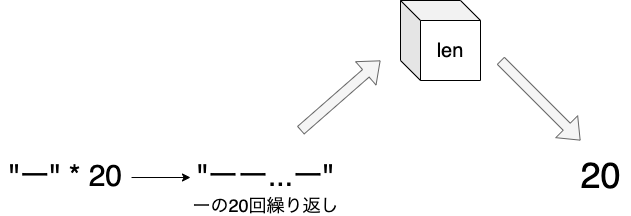

The diagram above was exported from draw.io. Its source (the exported page's mxGraphModel, read from the mxfile embedded in the PNG):
<mxGraphModel dx="875" dy="434" grid="1" gridSize="10" guides="1" tooltips="1" connect="1" arrows="1" fold="1" page="1" pageScale="1" pageWidth="827" pageHeight="1169" math="0" shadow="0">
  <root>
    <mxCell id="0" />
    <mxCell id="1" parent="0" />
    <mxCell id="2" value="&lt;font style=&quot;font-size: 20px&quot;&gt;len&lt;/font&gt;" style="shape=cube;whiteSpace=wrap;html=1;boundedLbl=1;backgroundOutline=1;darkOpacity=0.05;darkOpacity2=0.1;" parent="1" vertex="1">
      <mxGeometry x="440" y="40" width="80" height="80" as="geometry" />
    </mxCell>
    <mxCell id="3" value="&lt;font style=&quot;font-size: 30px&quot;&gt;&quot;ーー...ー&quot;&lt;/font&gt;" style="text;html=1;align=center;verticalAlign=middle;resizable=0;points=[];autosize=1;" parent="1" vertex="1">
      <mxGeometry x="230" y="200" width="150" height="30" as="geometry" />
    </mxCell>
    <mxCell id="4" value="&lt;font style=&quot;font-size: 36px&quot;&gt;20&lt;/font&gt;" style="text;html=1;align=center;verticalAlign=middle;resizable=0;points=[];autosize=1;" parent="1" vertex="1">
      <mxGeometry x="610" y="200" width="60" height="30" as="geometry" />
    </mxCell>
    <mxCell id="5" value="" style="shape=flexArrow;endArrow=classic;html=1;fillColor=#f5f5f5;strokeColor=#666666;startSize=6;endSize=6;strokeWidth=1;" parent="1" edge="1">
      <mxGeometry width="50" height="50" relative="1" as="geometry">
        <mxPoint x="340" y="170" as="sourcePoint" />
        <mxPoint x="420" y="100" as="targetPoint" />
      </mxGeometry>
    </mxCell>
    <mxCell id="7" value="" style="shape=flexArrow;endArrow=classic;html=1;fillColor=#f5f5f5;strokeColor=#666666;startSize=6;endSize=6;strokeWidth=1;" parent="1" edge="1">
      <mxGeometry width="50" height="50" relative="1" as="geometry">
        <mxPoint x="540" y="100" as="sourcePoint" />
        <mxPoint x="620" y="180" as="targetPoint" />
      </mxGeometry>
    </mxCell>
    <mxCell id="8" value="&lt;font style=&quot;font-size: 30px&quot;&gt;&quot;ー&quot; * 20&lt;/font&gt;" style="text;html=1;align=center;verticalAlign=middle;resizable=0;points=[];autosize=1;" parent="1" vertex="1">
      <mxGeometry x="40" y="200" width="130" height="30" as="geometry" />
    </mxCell>
    <mxCell id="9" value="&lt;font style=&quot;font-size: 18px&quot;&gt;ーの20回繰り返し&lt;/font&gt;" style="text;html=1;align=center;verticalAlign=middle;resizable=0;points=[];autosize=1;" parent="1" vertex="1">
      <mxGeometry x="225" y="235" width="160" height="20" as="geometry" />
    </mxCell>
    <mxCell id="10" style="edgeStyle=orthogonalEdgeStyle;rounded=0;orthogonalLoop=1;jettySize=auto;html=1;exitX=1.008;exitY=0.567;exitDx=0;exitDy=0;exitPerimeter=0;" parent="1" source="8" edge="1">
      <mxGeometry relative="1" as="geometry">
        <mxPoint x="230" y="217" as="targetPoint" />
        <mxPoint x="320" y="95" as="sourcePoint" />
      </mxGeometry>
    </mxCell>
  </root>
</mxGraphModel>